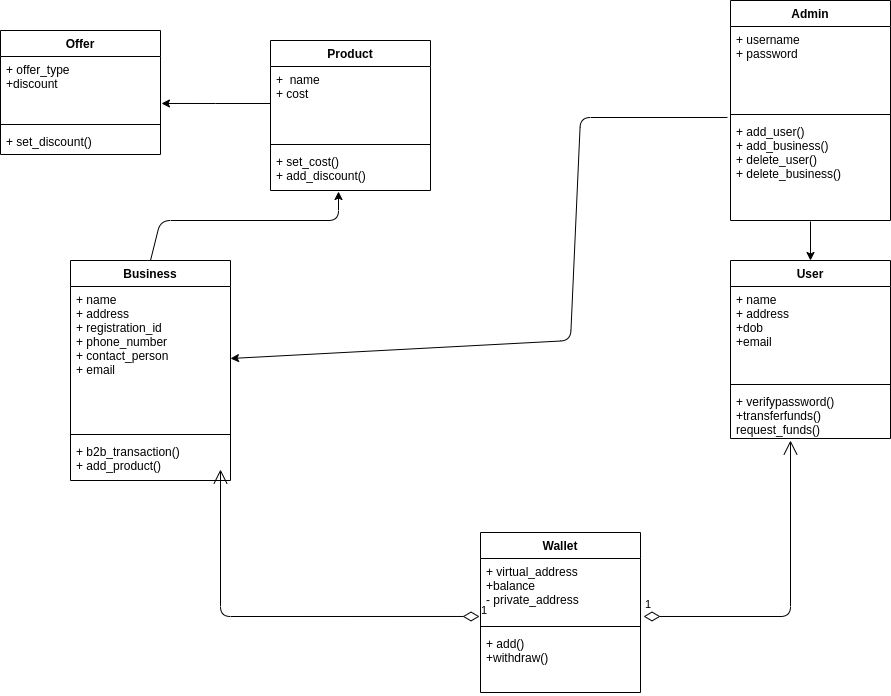

The diagram above was exported from draw.io. Its source (the exported page's mxGraphModel, read from the mxfile embedded in the PNG):
<mxGraphModel dx="1422" dy="772" grid="1" gridSize="10" guides="1" tooltips="1" connect="1" arrows="1" fold="1" page="1" pageScale="1" pageWidth="1100" pageHeight="850" background="#ffffff" math="0" shadow="0">
  <root>
    <mxCell id="0" />
    <mxCell id="1" parent="0" />
    <mxCell id="uk8mL2w6vZjYILpSuj5W-1" value="User" style="swimlane;fontStyle=1;align=center;verticalAlign=top;childLayout=stackLayout;horizontal=1;startSize=26;horizontalStack=0;resizeParent=1;resizeParentMax=0;resizeLast=0;collapsible=1;marginBottom=0;" vertex="1" parent="1">
      <mxGeometry x="780" y="280" width="160" height="178" as="geometry" />
    </mxCell>
    <mxCell id="uk8mL2w6vZjYILpSuj5W-2" value="+ name&#10;+ address&#10;+dob&#10;+email" style="text;strokeColor=none;fillColor=none;align=left;verticalAlign=top;spacingLeft=4;spacingRight=4;overflow=hidden;rotatable=0;points=[[0,0.5],[1,0.5]];portConstraint=eastwest;" vertex="1" parent="uk8mL2w6vZjYILpSuj5W-1">
      <mxGeometry y="26" width="160" height="94" as="geometry" />
    </mxCell>
    <mxCell id="uk8mL2w6vZjYILpSuj5W-3" value="" style="line;strokeWidth=1;fillColor=none;align=left;verticalAlign=middle;spacingTop=-1;spacingLeft=3;spacingRight=3;rotatable=0;labelPosition=right;points=[];portConstraint=eastwest;" vertex="1" parent="uk8mL2w6vZjYILpSuj5W-1">
      <mxGeometry y="120" width="160" height="8" as="geometry" />
    </mxCell>
    <mxCell id="uk8mL2w6vZjYILpSuj5W-4" value="+ verifypassword()&#10;+transferfunds()&#10;request_funds()" style="text;strokeColor=none;fillColor=none;align=left;verticalAlign=top;spacingLeft=4;spacingRight=4;overflow=hidden;rotatable=0;points=[[0,0.5],[1,0.5]];portConstraint=eastwest;" vertex="1" parent="uk8mL2w6vZjYILpSuj5W-1">
      <mxGeometry y="128" width="160" height="50" as="geometry" />
    </mxCell>
    <mxCell id="uk8mL2w6vZjYILpSuj5W-5" value="Wallet" style="swimlane;fontStyle=1;align=center;verticalAlign=top;childLayout=stackLayout;horizontal=1;startSize=26;horizontalStack=0;resizeParent=1;resizeParentMax=0;resizeLast=0;collapsible=1;marginBottom=0;" vertex="1" parent="1">
      <mxGeometry x="530" y="552" width="160" height="160" as="geometry" />
    </mxCell>
    <mxCell id="uk8mL2w6vZjYILpSuj5W-6" value="+ virtual_address&#10;+balance&#10;- private_address" style="text;strokeColor=none;fillColor=none;align=left;verticalAlign=top;spacingLeft=4;spacingRight=4;overflow=hidden;rotatable=0;points=[[0,0.5],[1,0.5]];portConstraint=eastwest;" vertex="1" parent="uk8mL2w6vZjYILpSuj5W-5">
      <mxGeometry y="26" width="160" height="64" as="geometry" />
    </mxCell>
    <mxCell id="uk8mL2w6vZjYILpSuj5W-7" value="" style="line;strokeWidth=1;fillColor=none;align=left;verticalAlign=middle;spacingTop=-1;spacingLeft=3;spacingRight=3;rotatable=0;labelPosition=right;points=[];portConstraint=eastwest;" vertex="1" parent="uk8mL2w6vZjYILpSuj5W-5">
      <mxGeometry y="90" width="160" height="8" as="geometry" />
    </mxCell>
    <mxCell id="uk8mL2w6vZjYILpSuj5W-8" value="+ add()&#10;+withdraw()" style="text;strokeColor=none;fillColor=none;align=left;verticalAlign=top;spacingLeft=4;spacingRight=4;overflow=hidden;rotatable=0;points=[[0,0.5],[1,0.5]];portConstraint=eastwest;" vertex="1" parent="uk8mL2w6vZjYILpSuj5W-5">
      <mxGeometry y="98" width="160" height="62" as="geometry" />
    </mxCell>
    <mxCell id="uk8mL2w6vZjYILpSuj5W-9" value="Admin" style="swimlane;fontStyle=1;align=center;verticalAlign=top;childLayout=stackLayout;horizontal=1;startSize=26;horizontalStack=0;resizeParent=1;resizeParentMax=0;resizeLast=0;collapsible=1;marginBottom=0;" vertex="1" parent="1">
      <mxGeometry x="780" y="20" width="160" height="220" as="geometry" />
    </mxCell>
    <mxCell id="uk8mL2w6vZjYILpSuj5W-10" value="+ username&#10;+ password" style="text;strokeColor=none;fillColor=none;align=left;verticalAlign=top;spacingLeft=4;spacingRight=4;overflow=hidden;rotatable=0;points=[[0,0.5],[1,0.5]];portConstraint=eastwest;" vertex="1" parent="uk8mL2w6vZjYILpSuj5W-9">
      <mxGeometry y="26" width="160" height="84" as="geometry" />
    </mxCell>
    <mxCell id="uk8mL2w6vZjYILpSuj5W-11" value="" style="line;strokeWidth=1;fillColor=none;align=left;verticalAlign=middle;spacingTop=-1;spacingLeft=3;spacingRight=3;rotatable=0;labelPosition=right;points=[];portConstraint=eastwest;" vertex="1" parent="uk8mL2w6vZjYILpSuj5W-9">
      <mxGeometry y="110" width="160" height="8" as="geometry" />
    </mxCell>
    <mxCell id="uk8mL2w6vZjYILpSuj5W-12" value="+ add_user()&#10;+ add_business()&#10;+ delete_user()&#10;+ delete_business()" style="text;strokeColor=none;fillColor=none;align=left;verticalAlign=top;spacingLeft=4;spacingRight=4;overflow=hidden;rotatable=0;points=[[0,0.5],[1,0.5]];portConstraint=eastwest;" vertex="1" parent="uk8mL2w6vZjYILpSuj5W-9">
      <mxGeometry y="118" width="160" height="102" as="geometry" />
    </mxCell>
    <mxCell id="uk8mL2w6vZjYILpSuj5W-13" value="Business" style="swimlane;fontStyle=1;align=center;verticalAlign=top;childLayout=stackLayout;horizontal=1;startSize=26;horizontalStack=0;resizeParent=1;resizeParentMax=0;resizeLast=0;collapsible=1;marginBottom=0;" vertex="1" parent="1">
      <mxGeometry x="120" y="280" width="160" height="220" as="geometry" />
    </mxCell>
    <mxCell id="uk8mL2w6vZjYILpSuj5W-14" value="+ name&#10;+ address&#10;+ registration_id&#10;+ phone_number&#10;+ contact_person&#10;+ email" style="text;strokeColor=none;fillColor=none;align=left;verticalAlign=top;spacingLeft=4;spacingRight=4;overflow=hidden;rotatable=0;points=[[0,0.5],[1,0.5]];portConstraint=eastwest;" vertex="1" parent="uk8mL2w6vZjYILpSuj5W-13">
      <mxGeometry y="26" width="160" height="144" as="geometry" />
    </mxCell>
    <mxCell id="uk8mL2w6vZjYILpSuj5W-15" value="" style="line;strokeWidth=1;fillColor=none;align=left;verticalAlign=middle;spacingTop=-1;spacingLeft=3;spacingRight=3;rotatable=0;labelPosition=right;points=[];portConstraint=eastwest;" vertex="1" parent="uk8mL2w6vZjYILpSuj5W-13">
      <mxGeometry y="170" width="160" height="8" as="geometry" />
    </mxCell>
    <mxCell id="uk8mL2w6vZjYILpSuj5W-16" value="+ b2b_transaction()&#10;+ add_product()" style="text;strokeColor=none;fillColor=none;align=left;verticalAlign=top;spacingLeft=4;spacingRight=4;overflow=hidden;rotatable=0;points=[[0,0.5],[1,0.5]];portConstraint=eastwest;" vertex="1" parent="uk8mL2w6vZjYILpSuj5W-13">
      <mxGeometry y="178" width="160" height="42" as="geometry" />
    </mxCell>
    <mxCell id="uk8mL2w6vZjYILpSuj5W-30" value="1" style="endArrow=open;html=1;endSize=12;startArrow=diamondThin;startSize=14;startFill=0;edgeStyle=orthogonalEdgeStyle;align=left;verticalAlign=bottom;exitX=-0.006;exitY=0.906;exitDx=0;exitDy=0;exitPerimeter=0;" edge="1" parent="1" source="uk8mL2w6vZjYILpSuj5W-6">
      <mxGeometry x="-1" y="3" relative="1" as="geometry">
        <mxPoint x="120" y="740" as="sourcePoint" />
        <mxPoint x="270" y="489" as="targetPoint" />
      </mxGeometry>
    </mxCell>
    <mxCell id="uk8mL2w6vZjYILpSuj5W-33" value="1" style="endArrow=open;html=1;endSize=12;startArrow=diamondThin;startSize=14;startFill=0;edgeStyle=orthogonalEdgeStyle;align=left;verticalAlign=bottom;exitX=1.019;exitY=0.906;exitDx=0;exitDy=0;exitPerimeter=0;" edge="1" parent="1" source="uk8mL2w6vZjYILpSuj5W-6">
      <mxGeometry x="-1" y="3" relative="1" as="geometry">
        <mxPoint x="790" y="610" as="sourcePoint" />
        <mxPoint x="840" y="460" as="targetPoint" />
      </mxGeometry>
    </mxCell>
    <mxCell id="uk8mL2w6vZjYILpSuj5W-34" value="Offer" style="swimlane;fontStyle=1;align=center;verticalAlign=top;childLayout=stackLayout;horizontal=1;startSize=26;horizontalStack=0;resizeParent=1;resizeParentMax=0;resizeLast=0;collapsible=1;marginBottom=0;" vertex="1" parent="1">
      <mxGeometry x="50" y="50" width="160" height="124" as="geometry" />
    </mxCell>
    <mxCell id="uk8mL2w6vZjYILpSuj5W-35" value="+ offer_type&#10;+discount" style="text;strokeColor=none;fillColor=none;align=left;verticalAlign=top;spacingLeft=4;spacingRight=4;overflow=hidden;rotatable=0;points=[[0,0.5],[1,0.5]];portConstraint=eastwest;" vertex="1" parent="uk8mL2w6vZjYILpSuj5W-34">
      <mxGeometry y="26" width="160" height="64" as="geometry" />
    </mxCell>
    <mxCell id="uk8mL2w6vZjYILpSuj5W-36" value="" style="line;strokeWidth=1;fillColor=none;align=left;verticalAlign=middle;spacingTop=-1;spacingLeft=3;spacingRight=3;rotatable=0;labelPosition=right;points=[];portConstraint=eastwest;" vertex="1" parent="uk8mL2w6vZjYILpSuj5W-34">
      <mxGeometry y="90" width="160" height="8" as="geometry" />
    </mxCell>
    <mxCell id="uk8mL2w6vZjYILpSuj5W-37" value="+ set_discount()" style="text;strokeColor=none;fillColor=none;align=left;verticalAlign=top;spacingLeft=4;spacingRight=4;overflow=hidden;rotatable=0;points=[[0,0.5],[1,0.5]];portConstraint=eastwest;" vertex="1" parent="uk8mL2w6vZjYILpSuj5W-34">
      <mxGeometry y="98" width="160" height="26" as="geometry" />
    </mxCell>
    <mxCell id="uk8mL2w6vZjYILpSuj5W-38" value="Product" style="swimlane;fontStyle=1;align=center;verticalAlign=top;childLayout=stackLayout;horizontal=1;startSize=26;horizontalStack=0;resizeParent=1;resizeParentMax=0;resizeLast=0;collapsible=1;marginBottom=0;" vertex="1" parent="1">
      <mxGeometry x="320" y="60" width="160" height="150" as="geometry" />
    </mxCell>
    <mxCell id="uk8mL2w6vZjYILpSuj5W-39" value="+  name&#10;+ cost&#10;" style="text;strokeColor=none;fillColor=none;align=left;verticalAlign=top;spacingLeft=4;spacingRight=4;overflow=hidden;rotatable=0;points=[[0,0.5],[1,0.5]];portConstraint=eastwest;" vertex="1" parent="uk8mL2w6vZjYILpSuj5W-38">
      <mxGeometry y="26" width="160" height="74" as="geometry" />
    </mxCell>
    <mxCell id="uk8mL2w6vZjYILpSuj5W-40" value="" style="line;strokeWidth=1;fillColor=none;align=left;verticalAlign=middle;spacingTop=-1;spacingLeft=3;spacingRight=3;rotatable=0;labelPosition=right;points=[];portConstraint=eastwest;" vertex="1" parent="uk8mL2w6vZjYILpSuj5W-38">
      <mxGeometry y="100" width="160" height="8" as="geometry" />
    </mxCell>
    <mxCell id="uk8mL2w6vZjYILpSuj5W-41" value="+ set_cost()&#10;+ add_discount()" style="text;strokeColor=none;fillColor=none;align=left;verticalAlign=top;spacingLeft=4;spacingRight=4;overflow=hidden;rotatable=0;points=[[0,0.5],[1,0.5]];portConstraint=eastwest;" vertex="1" parent="uk8mL2w6vZjYILpSuj5W-38">
      <mxGeometry y="108" width="160" height="42" as="geometry" />
    </mxCell>
    <mxCell id="uk8mL2w6vZjYILpSuj5W-42" value="" style="endArrow=classic;html=1;entryX=1;entryY=0.5;entryDx=0;entryDy=0;exitX=-0.019;exitY=-0.01;exitDx=0;exitDy=0;exitPerimeter=0;" edge="1" parent="1" source="uk8mL2w6vZjYILpSuj5W-12" target="uk8mL2w6vZjYILpSuj5W-14">
      <mxGeometry width="50" height="50" relative="1" as="geometry">
        <mxPoint x="50" y="790" as="sourcePoint" />
        <mxPoint x="100" y="740" as="targetPoint" />
        <Array as="points">
          <mxPoint x="630" y="137" />
          <mxPoint x="620" y="360" />
        </Array>
      </mxGeometry>
    </mxCell>
    <mxCell id="uk8mL2w6vZjYILpSuj5W-43" value="" style="endArrow=classic;html=1;entryX=0.5;entryY=0;entryDx=0;entryDy=0;exitX=0.5;exitY=1.01;exitDx=0;exitDy=0;exitPerimeter=0;" edge="1" parent="1" source="uk8mL2w6vZjYILpSuj5W-12" target="uk8mL2w6vZjYILpSuj5W-1">
      <mxGeometry width="50" height="50" relative="1" as="geometry">
        <mxPoint x="50" y="790" as="sourcePoint" />
        <mxPoint x="100" y="740" as="targetPoint" />
      </mxGeometry>
    </mxCell>
    <mxCell id="uk8mL2w6vZjYILpSuj5W-44" value="" style="endArrow=classic;html=1;entryX=0.425;entryY=1.024;entryDx=0;entryDy=0;entryPerimeter=0;exitX=0.5;exitY=0;exitDx=0;exitDy=0;" edge="1" parent="1" source="uk8mL2w6vZjYILpSuj5W-13" target="uk8mL2w6vZjYILpSuj5W-41">
      <mxGeometry width="50" height="50" relative="1" as="geometry">
        <mxPoint x="50" y="790" as="sourcePoint" />
        <mxPoint x="100" y="740" as="targetPoint" />
        <Array as="points">
          <mxPoint x="210" y="240" />
          <mxPoint x="388" y="240" />
        </Array>
      </mxGeometry>
    </mxCell>
    <mxCell id="uk8mL2w6vZjYILpSuj5W-46" style="edgeStyle=orthogonalEdgeStyle;rounded=0;orthogonalLoop=1;jettySize=auto;html=1;exitX=0;exitY=0.5;exitDx=0;exitDy=0;entryX=1.006;entryY=0.734;entryDx=0;entryDy=0;entryPerimeter=0;" edge="1" parent="1" source="uk8mL2w6vZjYILpSuj5W-39" target="uk8mL2w6vZjYILpSuj5W-35">
      <mxGeometry relative="1" as="geometry" />
    </mxCell>
  </root>
</mxGraphModel>